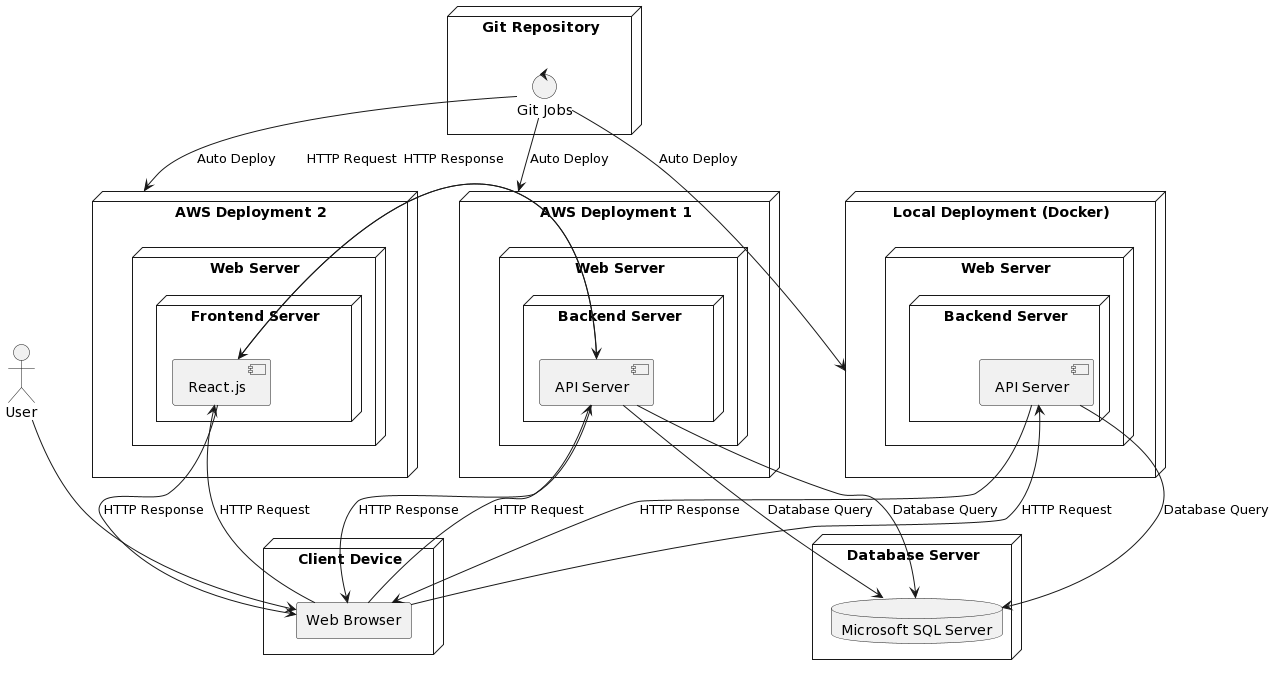

The diagram above was rendered by PlantUML. Its source (embedded in the PNG):
@startuml
actor "User" as user

node "AWS Deployment 1" as aws_deployment1 {
  node "Web Server" as web_server1 {
    node "Backend Server" as backend_server1 {
      component "API Server" as api_server1
    }
  }
}

node "AWS Deployment 2" as aws_deployment2 {
  node "Web Server" as web_server2 {
    node "Frontend Server" as frontend_server2 {
      component "React.js" as react_app2
    }
  }
}

node "Local Deployment (Docker)" as local_deployment {
  node "Web Server" as web_server_local {
    node "Backend Server" as backend_server_local {
      component "API Server" as api_server_local
    }
  }
}

node "Database Server" as db_server {
  database "Microsoft SQL Server" as database
}

node "Git Repository" as git_repo {
  control "Git Jobs" as git_jobs
}

node "Client Device" as client_device {
  rectangle "Web Browser" as browser
}

user --> browser
browser --> api_server1 : HTTP Request
api_server1 --> database : Database Query
api_server1 --> browser : HTTP Response

browser --> react_app2 : HTTP Request
react_app2 --> api_server1 : HTTP Request
api_server1 --> database : Database Query
api_server1 --> react_app2 : HTTP Response
react_app2 --> browser : HTTP Response

browser --> api_server_local : HTTP Request
api_server_local --> database : Database Query
api_server_local --> browser : HTTP Response

git_jobs --> aws_deployment1 : Auto Deploy
git_jobs --> aws_deployment2 : Auto Deploy
git_jobs --> local_deployment : Auto Deploy
@enduml